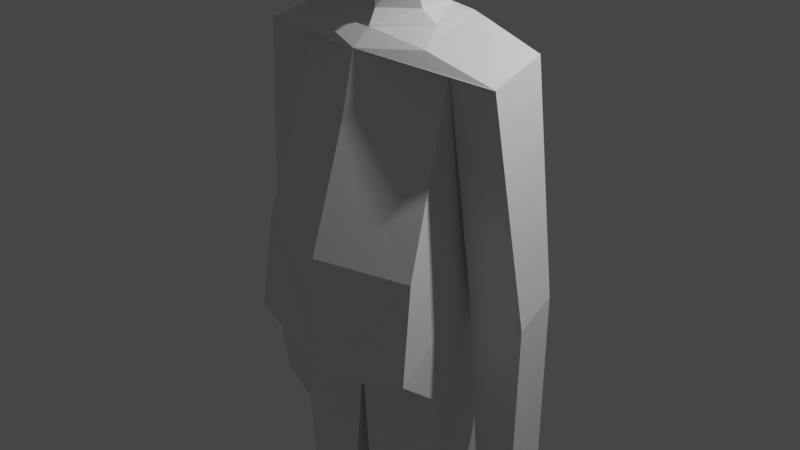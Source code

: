 # Source: dr.rodriguez-model.blend  (saved by Blender 3.0.42; exported with 4.5.12 LTS)
import bpy
from mathutils import Matrix  # noqa: F401  (used for matrix-valued properties, if any)

bpy.ops.wm.read_factory_settings(use_empty=True)
scene = bpy.context.scene
scene.name = 'Scene'

# ---- collections
col_collection = bpy.data.collections.new('Collection'); scene.collection.children.link(col_collection)

# ---- materials (node trees are filled in below, after node groups)
mat_material = bpy.data.materials.new('Material')
mat_material.alpha_threshold = 0.0
mat_material.use_transparent_shadow = False
mat_material.line_color = (0.0, 0.0, 0.0, 1.0)

# ---- material node trees
mat_material.use_nodes = True; mat_material.node_tree.nodes.clear()
_N = mat_material.node_tree.nodes; _L = mat_material.node_tree.links
n0 = _N.new('ShaderNodeOutputMaterial'); n0.name = 'Material Output'; n0.location = (300, 300)
n1 = _N.new('ShaderNodeBsdfPrincipled'); n1.name = 'Principled BSDF'; n1.location = (10, 300)
n1.distribution = 'GGX'
n1.subsurface_method = 'RANDOM_WALK_SKIN'
n1.inputs[2].default_value = 0.4
n1.inputs[3].default_value = 1.45
n1.inputs[27].default_value = (0.0, 0.0, 0.0, 1.0)
n1.inputs[28].default_value = 1.0
_L.new(n1.outputs[0], n0.inputs[0])
n0.is_active_output = True

# ---- world
world_world = bpy.data.worlds.new('World'); scene.world = world_world
world_world.use_nodes = True; world_world.node_tree.nodes.clear()
_N = world_world.node_tree.nodes; _L = world_world.node_tree.links
n0 = _N.new('ShaderNodeOutputWorld'); n0.name = 'World Output'; n0.location = (300, 300)
n1 = _N.new('ShaderNodeBackground'); n1.name = 'Background'; n1.location = (10, 300)
n1.inputs[0].default_value = (0.05088, 0.05088, 0.05088, 1.0)
_L.new(n1.outputs[0], n0.inputs[0])
n0.is_active_output = True
world_world.color = (0.05088, 0.05088, 0.05088)
world_world.use_sun_shadow = False
world_world.sun_shadow_jitter_overblur = 0.0

# ---- cameras
cam_camera = bpy.data.cameras.new('Camera')
cam_camera.clip_end = 100.0
cam_camera.ortho_scale = 7.314

# ---- lights
light_light = bpy.data.lights.new('Light', 'POINT')
light_light.transmission_factor = 0.0
light_light.energy = 1000.0
light_light.shadow_soft_size = 0.1
light_light.shadow_maximum_resolution = 0.006
light_light.use_absolute_resolution = True

# ---- meshes
me_cube = bpy.data.meshes.new('Cube')
me_cube.from_pydata([(0.8634, 0.2911, 2.03), (1.035, 0.2574, -0.0315), (0.9356, -0.279, 1.843), (1.035, -0.8306, -0.0315), (0.0, 0.6122, 2.045), (0.0, 0.4424, -0.1332), (0.0, -0.7277, 1.237), (0.0, -1.133, -0.04226), (1.021, 0.3313, -0.6154), (1.078, -0.9659, -1.065), (0.0, 0.7114, -1.288), (0.0, -1.036, -1.46), (1.046, -0.5001, -1.447), (1.062, 0.4276, -1.354), (0.0, 0.6607, -1.672), (0.0, -0.5255, -1.485), (0.8632, -0.4624, -3.713), (0.6993, 0.3309, -3.954), (0.2575, 0.3013, -3.953), (0.1834, -0.5404, -3.709), (0.2076, -0.308, -5.75), (0.6004, -0.2308, -5.748), (0.7107, 0.5004, -5.744), (0.1804, 0.4863, -5.743), (1.515, -0.3209, 1.835), (0.0, 0.4343, 2.142), (1.109, 0.1798, -0.3582), (1.147, -0.1421, -0.4824), (1.747, 0.2949, -0.2968), (1.816, -0.1699, -0.4492), (1.332, 0.1784, -2.149), (1.303, -0.1622, -2.141), (1.739, 0.2898, -2.136), (1.806, -0.1931, -2.136), (0.1109, -0.8772, -5.914), (0.0, -0.5701, 1.914), (1.443, 0.3236, 1.994), (0.8075, -0.6349, -5.907), (1.515, -0.3295, 1.835), (0.7224, 0.5633, -5.886), (1.515, -0.3212, 1.835), (0.0, 0.4692, 2.141), (0.0, -0.3789, 2.074), (0.8137, 0.3242, 2.181), (0.0, 0.4394, 2.179), (0.7298, -0.3718, 2.013), (0.0, -0.3808, 2.074), (0.0, 0.3636, 2.222), (0.5628, -0.05256, 2.136), (0.0, -0.3732, 2.088), (0.616, 0.3623, 2.213), (0.0, 0.2287, 2.227), (0.3231, -0.01529, 2.238), (0.0, -0.3003, 2.235), (0.3185, 0.3636, 2.243), (0.0, 0.317, 2.233), (0.3309, -0.1586, 2.641), (0.2905, 0.1411, 2.644), (0.0, 0.3182, 2.613), (0.2, 0.5404, -5.89), (0.7142, 0.5504, -6.142), (0.1918, 0.5275, -6.146), (0.1252, -0.8378, -6.174), (0.8436, -0.6182, -6.163), (0.202, -1.113, -5.928), (0.7598, -0.8974, -5.921), (0.2182, -1.074, -6.189), (0.7967, -0.8823, -6.177), (0.4895, -0.5375, 2.639), (0.0, -0.678, 2.515), (0.0, 0.6412, 2.748), (0.6315, -0.5415, 3.874), (0.0, -0.7297, 4.06), (0.6269, 0.137, 3.878), (0.0, 0.6517, 4.036), (0.0, -0.2991, 2.515), (1.349, 0.2475, -2.863), (1.347, -0.1455, -2.863), (1.719, 0.2873, -2.527), (1.72, -0.185, -2.526), (0.0, -0.678, 2.515), (0.0, -0.7297, 4.06), (0.0, -0.678, 2.515)], [], [(36, 24, 29, 28), (3, 2, 6, 7), (9, 11, 15, 12), (5, 1, 8, 10), (1, 0, 2, 3), (5, 4, 0, 1), (3, 7, 11, 9), (1, 3, 9, 8), (14, 13, 17, 18), (11, 10, 14, 15), (8, 9, 12, 13), (10, 8, 13, 14), (16, 19, 20, 21), (15, 14, 18, 19), (12, 15, 19, 16), (13, 12, 16, 17), (22, 21, 37, 39), (17, 16, 21, 22), (18, 17, 22, 23), (19, 18, 23, 20), (0, 4, 25, 36), (6, 2, 24, 35), (29, 27, 31, 33), (0, 36, 28, 26), (2, 0, 26, 27), (24, 2, 27, 29), (32, 33, 79, 78), (26, 28, 32, 30), (28, 29, 33, 32), (27, 26, 30, 31), (23, 22, 39, 59), (34, 59, 61, 62), (20, 23, 59, 34), (21, 20, 34, 37), (35, 40, 45, 42), (38, 36, 40), (35, 38, 40), (43, 44, 47), (36, 41, 44, 43), (40, 36, 43, 45), (43, 47, 51, 50), (42, 45, 46), (49, 48, 52, 53), (45, 43, 50, 48), (46, 45, 48, 49), (53, 52, 56, 75), (50, 51, 55, 54), (48, 50, 54, 52), (57, 58, 70), (54, 55, 58, 57), (52, 54, 57, 56), (61, 60, 63, 62), (34, 62, 66, 64), (59, 39, 60, 61), (39, 37, 63, 60), (65, 64, 66, 67), (62, 63, 67, 66), (37, 34, 64, 65), (63, 37, 65, 67), (57, 70, 74, 73), (56, 57, 68), (75, 56, 68, 69), (73, 74, 72, 71), (68, 57, 73, 71), (69, 68, 71, 72), (70, 58, 72, 74), (77, 76, 78, 79), (31, 30, 76, 77), (33, 31, 77, 79), (30, 32, 78, 76), (69, 72, 81, 82)])
_uv = me_cube.uv_layers.new(name='UVMap')
_uv.uv.foreach_set('vector', [0.6269, 0.5, 0.6269, 0.75, 0.6269, 0.75, 0.6269, 0.5, 0.3769, 0.75, 0.6269, 0.75, 0.6269, 0.8832, 0.3769, 0.8832, 0.3769, 0.75, 0.3769, 0.8832, 0.3769, 0.8832, 0.3769, 0.75, 0.3769, 0.3668, 0.3769, 0.5, 0.3769, 0.5, 0.3769, 0.3668, 0.3769, 0.5, 0.6269, 0.5, 0.6269, 0.75, 0.3769, 0.75, 0.3769, 0.3668, 0.6269, 0.3084, 0.6269, 0.5, 0.3769, 0.5, 0.3769, 0.75, 0.3769, 0.8832, 0.3769, 0.8832, 0.3769, 0.75, 0.3769, 0.5, 0.3769, 0.75, 0.3769, 0.75, 0.3769, 0.5, 0.3769, 0.3668, 0.3769, 0.5, 0.3769, 0.5, 0.3769, 0.3668, 0.0, 0.0, 0.0, 0.0, 0.0, 0.0, 0.0, 0.0, 0.3769, 0.5, 0.3769, 0.75, 0.3769, 0.75, 0.3769, 0.5, 0.3769, 0.3668, 0.3769, 0.5, 0.3769, 0.5, 0.3769, 0.3668, 0.3769, 0.75, 0.3769, 0.8832, 0.3769, 0.8832, 0.3769, 0.75, 0.0, 0.0, 0.0, 0.0, 0.0, 0.0, 0.0, 0.0, 0.3769, 0.75, 0.3769, 0.8832, 0.3769, 0.8832, 0.3769, 0.75, 0.3769, 0.5, 0.3769, 0.75, 0.3769, 0.75, 0.3769, 0.5, 0.3769, 0.5, 0.3769, 0.75, 0.3769, 0.75, 0.3769, 0.5, 0.3769, 0.5, 0.3769, 0.75, 0.3769, 0.75, 0.3769, 0.5, 0.3769, 0.3668, 0.3769, 0.5, 0.3769, 0.5, 0.3769, 0.3668, 0.0, 0.0, 0.0, 0.0, 0.0, 0.0, 0.0, 0.0, 0.6269, 0.5, 0.6269, 0.3084, 0.6269, 0.3084, 0.6269, 0.5, 0.6269, 0.8832, 0.6269, 0.75, 0.6269, 0.75, 0.6269, 0.8832, 0.6269, 0.75, 0.6269, 0.75, 0.6269, 0.75, 0.6269, 0.75, 0.6269, 0.5, 0.6269, 0.5, 0.6269, 0.5, 0.6269, 0.5, 0.6269, 0.75, 0.6269, 0.5, 0.6269, 0.5, 0.6269, 0.75, 0.6269, 0.75, 0.6269, 0.75, 0.6269, 0.75, 0.6269, 0.75, 0.6269, 0.5, 0.6269, 0.75, 0.6269, 0.75, 0.6269, 0.5, 0.6269, 0.5, 0.6269, 0.5, 0.6269, 0.5, 0.6269, 0.5, 0.6269, 0.5, 0.6269, 0.75, 0.6269, 0.75, 0.6269, 0.5, 0.6269, 0.75, 0.6269, 0.5, 0.6269, 0.5, 0.6269, 0.75, 0.3769, 0.3668, 0.3769, 0.5, 0.3769, 0.5, 0.3769, 0.3668, 0.0, 0.0, 0.0, 0.0, 0.0, 0.0, 0.0, 0.0, 0.0, 0.0, 0.0, 0.0, 0.0, 0.0, 0.0, 0.0, 0.3769, 0.75, 0.3769, 0.8832, 0.3769, 0.8832, 0.3769, 0.75, 0.7582, 0.75, 0.6269, 0.75, 0.6938, 0.7245, 0.7582, 0.75, 0.6269, 0.75, 0.6269, 0.5, 0.6269, 0.75, 0.7582, 0.75, 0.6269, 0.75, 0.6269, 0.75, 0.6979, 0.5298, 0.7582, 0.5, 0.7582, 0.5, 0.6269, 0.5, 0.7582, 0.5, 0.7582, 0.5, 0.6979, 0.5298, 0.6269, 0.75, 0.6269, 0.5, 0.6979, 0.5298, 0.6938, 0.7245, 0.6979, 0.5298, 0.7582, 0.5, 0.7576, 0.5476, 0.7121, 0.5854, 0.7582, 0.75, 0.6938, 0.7245, 0.7582, 0.75, 0.7577, 0.7014, 0.7081, 0.668, 0.7081, 0.668, 0.7577, 0.7014, 0.6938, 0.7245, 0.6979, 0.5298, 0.7121, 0.5854, 0.7081, 0.668, 0.7582, 0.75, 0.6938, 0.7245, 0.7081, 0.668, 0.7577, 0.7014, 0.7577, 0.7014, 0.7081, 0.668, 0.7081, 0.668, 0.7577, 0.7014, 0.7121, 0.5854, 0.7576, 0.5476, 0.7576, 0.5476, 0.7121, 0.5854, 0.7081, 0.668, 0.7121, 0.5854, 0.7121, 0.5854, 0.7081, 0.668, 0.7121, 0.5854, 0.7576, 0.5476, 0.7576, 0.5476, 0.7121, 0.5854, 0.7576, 0.5476, 0.7576, 0.5476, 0.7121, 0.5854, 0.7081, 0.668, 0.7121, 0.5854, 0.7121, 0.5854, 0.7081, 0.668, 0.2418, 0.5, 0.3769, 0.5, 0.3769, 0.75, 0.2418, 0.75, 0.0, 0.0, 0.0, 0.0, 0.0, 0.0, 0.0, 0.0, 0.3769, 0.3668, 0.3769, 0.5, 0.3769, 0.5, 0.3769, 0.3668, 0.3769, 0.5, 0.3769, 0.75, 0.3769, 0.75, 0.3769, 0.5, 0.3769, 0.75, 0.3769, 0.8832, 0.3769, 0.8832, 0.3769, 0.75, 0.2418, 0.75, 0.3769, 0.75, 0.3769, 0.75, 0.2418, 0.75, 0.3769, 0.75, 0.3769, 0.8832, 0.3769, 0.8832, 0.3769, 0.75, 0.3769, 0.75, 0.3769, 0.75, 0.3769, 0.75, 0.3769, 0.75, 0.7121, 0.5854, 0.7576, 0.5476, 0.7576, 0.5476, 0.7121, 0.5854, 0.7081, 0.668, 0.7121, 0.5854, 0.7081, 0.668, 0.7577, 0.7014, 0.7081, 0.668, 0.7081, 0.668, 0.7577, 0.7014, 0.7121, 0.5854, 0.7576, 0.5476, 0.7577, 0.7014, 0.7081, 0.668, 0.7081, 0.668, 0.7121, 0.5854, 0.7121, 0.5854, 0.7081, 0.668, 0.7577, 0.7014, 0.7081, 0.668, 0.7081, 0.668, 0.7577, 0.7014, 0.7576, 0.5476, 0.7576, 0.5476, 0.7577, 0.7014, 0.7576, 0.5476, 0.6269, 0.75, 0.6269, 0.5, 0.6269, 0.5, 0.6269, 0.75, 0.6269, 0.75, 0.6269, 0.5, 0.6269, 0.5, 0.6269, 0.75, 0.6269, 0.75, 0.6269, 0.75, 0.6269, 0.75, 0.6269, 0.75, 0.6269, 0.5, 0.6269, 0.5, 0.6269, 0.5, 0.6269, 0.5, 0.7577, 0.7014, 0.7577, 0.7014, 0.7577, 0.7014, 0.7577, 0.7014])
me_cube.materials.append(mat_material)
me_cube.use_remesh_preserve_volume = False
me_cube.use_remesh_preserve_attributes = False
me_cube.use_mirror_vertex_groups = False
me_cube.update()

# ---- objects
ob_body = bpy.data.objects.new('body', me_cube)
ob_light = bpy.data.objects.new('Light', light_light)
ob_camera = bpy.data.objects.new('Camera', cam_camera)

# ---- transforms, parenting, visibility, modifiers, constraints
ob_body.location = (0.0, 0.0, 0.0)
ob_body.lock_rotations_4d = False
ob_body.empty_display_type = 'ARROWS'
ob_body.lineart.crease_threshold = 0.0
_m = ob_body.modifiers.new('Mirror', 'MIRROR')
_m.use_clip = True
ob_light.location = (4.076, 1.005, 5.904)
ob_light.rotation_euler = (0.6503, 0.05522, 1.866)
ob_light.lock_rotations_4d = False
ob_light.empty_display_type = 'ARROWS'
ob_light.color = (0.0, 0.0, 0.0, 0.0)
ob_light.lineart.crease_threshold = 0.0
ob_camera.location = (7.359, -6.926, 4.958)
ob_camera.rotation_euler = (1.109, 0.0, 0.8149)
ob_camera.lock_rotations_4d = False
ob_camera.empty_display_type = 'ARROWS'
ob_camera.color = (0.0, 0.0, 0.0, 0.0)
ob_camera.display_type = 'WIRE'
ob_camera.lineart.crease_threshold = 0.0

# ---- collection membership
col_collection.objects.link(ob_body)
col_collection.objects.link(ob_light)
col_collection.objects.link(ob_camera)

# ---- scene / render settings (as saved in the file)
scene.camera = ob_camera
scene.frame_start = 1; scene.frame_end = 250; scene.frame_set(1)
scene.render.engine = 'BLENDER_EEVEE_NEXT'
scene.cycles.sampling_pattern = 'TABULATED_SOBOL'
scene.cycles.use_light_tree = False
scene.view_settings.view_transform = 'Filmic'
bpy.context.view_layer.update()
